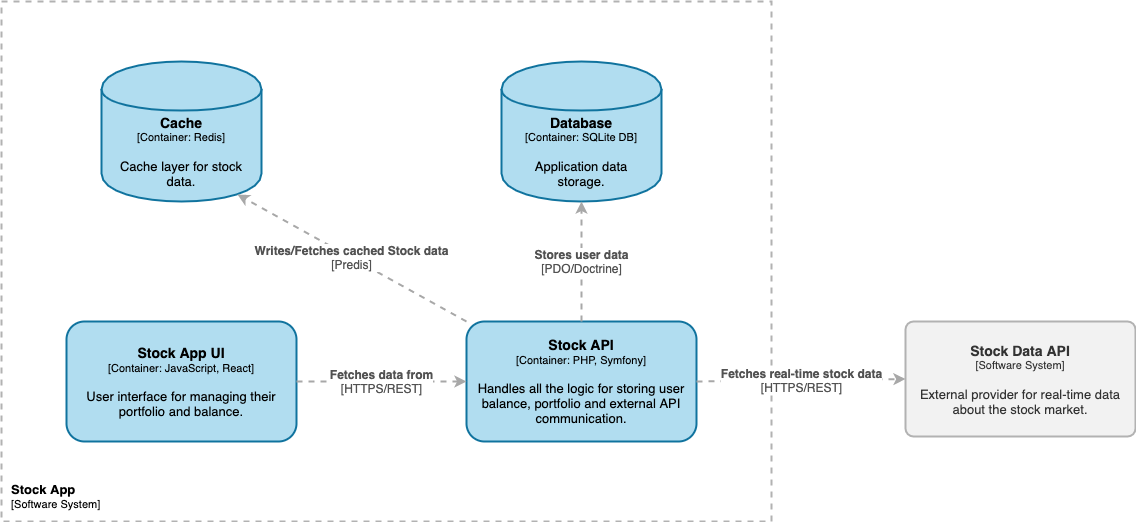

The diagram above was exported from draw.io. Its source (the exported page's mxGraphModel, read from the mxfile embedded in the PNG):
<mxGraphModel dx="453" dy="785" grid="1" gridSize="10" guides="1" tooltips="1" connect="1" arrows="1" fold="1" page="1" pageScale="1" pageWidth="827" pageHeight="1169" math="0" shadow="0">
  <root>
    <mxCell id="0" />
    <mxCell id="1" parent="0" />
    <object label="&lt;div style=&quot;text-align: left&quot;&gt;&lt;span style=&quot;font-size: 13px&quot;&gt;&lt;b&gt;Stock App&lt;/b&gt;&lt;/span&gt;&lt;/div&gt;&lt;div style=&quot;text-align: left&quot;&gt;&lt;span style=&quot;font-size: 11px&quot;&gt;[Software System]&lt;/span&gt;&lt;br&gt;&lt;/div&gt;" placeholders="1" c4Name="name" c4Type="ExecutionEnvironment" c4Application="applicationAndVersion" id="JSkiFDqGQGj9cGTiXkEH-6">
      <mxCell style="rounded=0;whiteSpace=wrap;html=1;labelBackgroundColor=none;fillColor=none;fontColor=#000000;align=left;arcSize=3;strokeColor=#B2B2B2;verticalAlign=bottom;spacing=10;dashed=1;strokeWidth=2;" vertex="1" parent="1">
        <mxGeometry x="870" y="40" width="770" height="520" as="geometry" />
        <C4ExecutionEnvironment as="c4" />
      </mxCell>
    </object>
    <object label="&lt;span&gt;&lt;b&gt;&lt;font style=&quot;font-size: 14px&quot;&gt;Database&lt;/font&gt;&lt;/b&gt;&lt;/span&gt;&lt;div style=&quot;font-size: 11px&quot;&gt;[Container:&amp;nbsp;SQLite DB]&lt;/div&gt;&lt;div&gt;&lt;br&gt;&lt;/div&gt;&lt;div&gt;Application data storage.&lt;/div&gt;" placeholders="1" c4Type="Database" c4Technology="MySQL DB" c4Description="Beschreibung" id="JSkiFDqGQGj9cGTiXkEH-1">
      <mxCell style="shape=cylinder;whiteSpace=wrap;html=1;boundedLbl=1;rounded=1;labelBackgroundColor=none;fillColor=#b1ddf0;fontSize=13;fontColor=#000000;align=center;strokeColor=#10739e;strokeWidth=2;spacing=10;" vertex="1" parent="1">
        <mxGeometry x="1370" y="100" width="160" height="140" as="geometry" />
        <C4Database as="c4" />
      </mxCell>
    </object>
    <object label="&lt;span&gt;&lt;b&gt;&lt;font style=&quot;font-size: 14px&quot;&gt;Cache&lt;/font&gt;&lt;/b&gt;&lt;/span&gt;&lt;div style=&quot;font-size: 11px&quot;&gt;[Container: Redis]&lt;/div&gt;&lt;div&gt;&lt;br&gt;&lt;/div&gt;&lt;div&gt;Cache layer for stock data.&lt;/div&gt;" placeholders="1" c4Type="Database" c4Technology="MySQL DB" c4Description="Beschreibung" id="JSkiFDqGQGj9cGTiXkEH-2">
      <mxCell style="shape=cylinder;whiteSpace=wrap;html=1;boundedLbl=1;rounded=1;labelBackgroundColor=none;fillColor=#b1ddf0;fontSize=13;fontColor=#000000;align=center;strokeColor=#10739e;strokeWidth=2;spacing=10;" vertex="1" parent="1">
        <mxGeometry x="970" y="100" width="160" height="140" as="geometry" />
        <C4Database as="c4" />
      </mxCell>
    </object>
    <object label="&lt;b style=&quot;font-size: 14px&quot;&gt;Stock API&lt;/b&gt;&lt;br&gt;&lt;div style=&quot;font-size: 12px&quot;&gt;&lt;font style=&quot;font-size: 11px&quot;&gt;[Container: PHP, Symfony]&lt;/font&gt;&lt;/div&gt;&lt;div style=&quot;font-size: 12px&quot;&gt;&lt;br&gt;&lt;/div&gt;&lt;div&gt;Handles all the logic for storing user balance, portfolio and external API communication.&lt;/div&gt;" placeholders="1" c4Name="name" c4Type="Container" c4Technology="technology" c4Description="Beschreibung" id="JSkiFDqGQGj9cGTiXkEH-3">
      <mxCell style="rounded=1;whiteSpace=wrap;html=1;labelBackgroundColor=none;fillColor=#b1ddf0;fontColor=#000000;align=center;strokeColor=#10739e;fontSize=13;strokeWidth=2;spacing=10;" vertex="1" parent="1">
        <mxGeometry x="1335" y="360" width="230" height="120" as="geometry" />
        <C4Container as="c4" />
      </mxCell>
    </object>
    <object label="&lt;b style=&quot;font-size: 14px&quot;&gt;Stock Data API&lt;/b&gt;&lt;div style=&quot;font-size: 11px&quot;&gt;[Software System]&lt;/div&gt;&lt;div&gt;&lt;br&gt;&lt;/div&gt;&lt;div&gt;External provider for real-time data about the stock market.&lt;/div&gt;" placeholders="1" c4Name="Picking" c4Type="SoftwareSystem" c4Description="Acts as the backend for the App" id="JSkiFDqGQGj9cGTiXkEH-4">
      <mxCell style="rounded=1;whiteSpace=wrap;html=1;labelBackgroundColor=none;fillColor=#f2f2f2;fontColor=#333333;align=center;arcSize=7;strokeColor=#b2b2b2;spacing=10;strokeWidth=2;fontSize=13;" vertex="1" parent="1">
        <mxGeometry x="1774" y="360" width="230" height="115" as="geometry" />
        <C4SoftwareSystem as="c4" />
      </mxCell>
    </object>
    <object label="&lt;b style=&quot;font-size: 14px&quot;&gt;Stock App UI&lt;/b&gt;&lt;br&gt;&lt;div style=&quot;font-size: 12px&quot;&gt;&lt;font style=&quot;font-size: 11px&quot;&gt;[Container: JavaScript, React]&lt;/font&gt;&lt;/div&gt;&lt;div style=&quot;font-size: 12px&quot;&gt;&lt;br&gt;&lt;/div&gt;&lt;div&gt;User interface for managing their portfolio and balance.&lt;/div&gt;" placeholders="1" c4Name="name" c4Type="Container" c4Technology="technology" c4Description="Beschreibung" id="JSkiFDqGQGj9cGTiXkEH-5">
      <mxCell style="rounded=1;whiteSpace=wrap;html=1;labelBackgroundColor=none;fillColor=#b1ddf0;fontColor=#000000;align=center;strokeColor=#10739e;fontSize=13;strokeWidth=2;spacing=10;" vertex="1" parent="1">
        <mxGeometry x="935" y="360" width="230" height="120" as="geometry" />
        <C4Container as="c4" />
      </mxCell>
    </object>
    <object label="&lt;div style=&quot;text-align: left ; font-size: 12px&quot;&gt;&lt;div style=&quot;text-align: center ; font-size: 12px&quot;&gt;&lt;b&gt;Stores user data&lt;/b&gt;&lt;/div&gt;&lt;div style=&quot;text-align: center ; font-size: 12px&quot;&gt;[PDO/Doctrine]&lt;br&gt;&lt;/div&gt;&lt;/div&gt;" c4Type="Relationship" c4Description="Beschreibung" c4Technology="technology" id="JSkiFDqGQGj9cGTiXkEH-8">
      <mxCell style="edgeStyle=none;rounded=0;html=1;jettySize=auto;orthogonalLoop=1;strokeColor=#A8A8A8;strokeWidth=2;fontColor=#525252;jumpStyle=none;dashed=1;exitX=0.5;exitY=0;exitDx=0;exitDy=0;fontSize=12;entryX=0.5;entryY=1;entryDx=0;entryDy=0;" edge="1" parent="1" source="JSkiFDqGQGj9cGTiXkEH-3" target="JSkiFDqGQGj9cGTiXkEH-1">
        <mxGeometry width="160" relative="1" as="geometry">
          <mxPoint x="970" y="299.5" as="sourcePoint" />
          <mxPoint x="1251" y="299.5" as="targetPoint" />
        </mxGeometry>
        <C4Relationship as="c4" />
      </mxCell>
    </object>
    <object label="&lt;div style=&quot;text-align: left ; font-size: 12px&quot;&gt;&lt;div style=&quot;text-align: center ; font-size: 12px&quot;&gt;&lt;b&gt;Writes/Fetches cached Stock data&lt;/b&gt;&lt;/div&gt;&lt;div style=&quot;text-align: center ; font-size: 12px&quot;&gt;[Predis]&lt;br&gt;&lt;/div&gt;&lt;/div&gt;" c4Type="Relationship" c4Description="Beschreibung" c4Technology="technology" id="JSkiFDqGQGj9cGTiXkEH-9">
      <mxCell style="edgeStyle=none;rounded=0;html=1;jettySize=auto;orthogonalLoop=1;strokeColor=#A8A8A8;strokeWidth=2;fontColor=#525252;jumpStyle=none;dashed=1;fontSize=12;entryX=0.85;entryY=0.95;entryDx=0;entryDy=0;entryPerimeter=0;exitX=0;exitY=0;exitDx=0;exitDy=0;" edge="1" parent="1" source="JSkiFDqGQGj9cGTiXkEH-3" target="JSkiFDqGQGj9cGTiXkEH-2">
        <mxGeometry width="160" relative="1" as="geometry">
          <mxPoint x="669" y="183.5" as="sourcePoint" />
          <mxPoint x="950" y="183.5" as="targetPoint" />
        </mxGeometry>
        <C4Relationship as="c4" />
      </mxCell>
    </object>
    <object label="&lt;div style=&quot;text-align: left ; font-size: 12px&quot;&gt;&lt;div style=&quot;text-align: center ; font-size: 12px&quot;&gt;&lt;b&gt;Fetches real-time stock data&lt;/b&gt;&lt;/div&gt;&lt;div style=&quot;text-align: center ; font-size: 12px&quot;&gt;[HTTPS/REST]&lt;/div&gt;&lt;/div&gt;" c4Type="Relationship" c4Description="Beschreibung" c4Technology="technology" id="JSkiFDqGQGj9cGTiXkEH-10">
      <mxCell style="edgeStyle=none;rounded=0;html=1;entryX=0;entryY=0.5;jettySize=auto;orthogonalLoop=1;strokeColor=#A8A8A8;strokeWidth=2;fontColor=#525252;jumpStyle=none;dashed=1;exitX=1;exitY=0.5;exitDx=0;exitDy=0;entryDx=0;entryDy=0;fontSize=12;" edge="1" parent="1" source="JSkiFDqGQGj9cGTiXkEH-3" target="JSkiFDqGQGj9cGTiXkEH-4">
        <mxGeometry width="160" relative="1" as="geometry">
          <mxPoint x="653" y="494.5" as="sourcePoint" />
          <mxPoint x="899" y="494.5" as="targetPoint" />
        </mxGeometry>
        <C4Relationship as="c4" />
      </mxCell>
    </object>
    <object label="&lt;div style=&quot;text-align: left ; font-size: 12px&quot;&gt;&lt;div style=&quot;text-align: center ; font-size: 12px&quot;&gt;&lt;b&gt;Fetches data from&lt;br&gt;&lt;/b&gt;[HTTPS/REST]&lt;br&gt;&lt;/div&gt;&lt;/div&gt;" c4Type="Relationship" c4Description="Beschreibung" c4Technology="technology" id="JSkiFDqGQGj9cGTiXkEH-11">
      <mxCell style="edgeStyle=none;rounded=0;html=1;entryX=0;entryY=0.5;jettySize=auto;orthogonalLoop=1;strokeColor=#A8A8A8;strokeWidth=2;fontColor=#525252;jumpStyle=none;dashed=1;exitX=1;exitY=0.5;exitDx=0;exitDy=0;entryDx=0;entryDy=0;fontSize=12;" edge="1" parent="1" source="JSkiFDqGQGj9cGTiXkEH-5" target="JSkiFDqGQGj9cGTiXkEH-3">
        <mxGeometry width="160" relative="1" as="geometry">
          <mxPoint x="1575" y="430" as="sourcePoint" />
          <mxPoint x="1784" y="427.5" as="targetPoint" />
        </mxGeometry>
        <C4Relationship as="c4" />
      </mxCell>
    </object>
  </root>
</mxGraphModel>